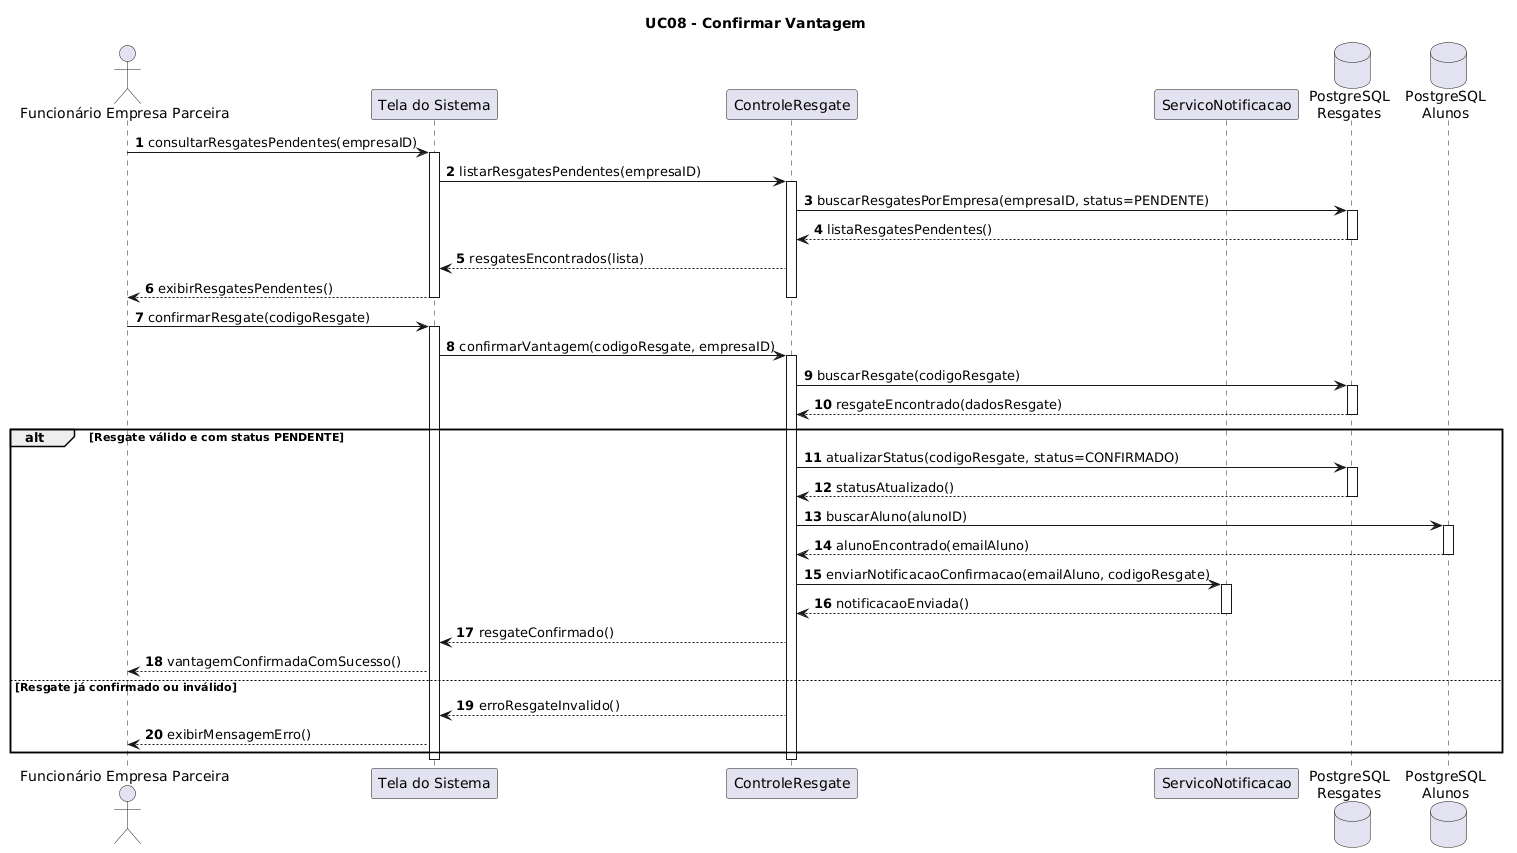

The diagram above was rendered by PlantUML. Its source (embedded in the PNG):
@startuml
autonumber

title UC08 - Confirmar Vantagem

actor "Funcionário Empresa Parceira" as FEP
participant "Tela do Sistema" as Tela
participant "ControleResgate" as CR
participant "ServicoNotificacao" as SN
database "PostgreSQL\nResgates" as DBResgate
database "PostgreSQL\nAlunos" as DBAluno

FEP -> Tela : consultarResgatesPendentes(empresaID)
activate Tela

Tela -> CR : listarResgatesPendentes(empresaID)
activate CR

CR -> DBResgate : buscarResgatesPorEmpresa(empresaID, status=PENDENTE)
activate DBResgate
DBResgate --> CR : listaResgatesPendentes()
deactivate DBResgate

CR --> Tela : resgatesEncontrados(lista)
Tela --> FEP : exibirResgatesPendentes()

deactivate CR
deactivate Tela

FEP -> Tela : confirmarResgate(codigoResgate)
activate Tela

Tela -> CR : confirmarVantagem(codigoResgate, empresaID)
activate CR

CR -> DBResgate : buscarResgate(codigoResgate)
activate DBResgate
DBResgate --> CR : resgateEncontrado(dadosResgate)
deactivate DBResgate

alt Resgate válido e com status PENDENTE
    CR -> DBResgate : atualizarStatus(codigoResgate, status=CONFIRMADO)
    activate DBResgate
    DBResgate --> CR : statusAtualizado()
    deactivate DBResgate

    CR -> DBAluno : buscarAluno(alunoID)
    activate DBAluno
    DBAluno --> CR : alunoEncontrado(emailAluno)
    deactivate DBAluno

    CR -> SN : enviarNotificacaoConfirmacao(emailAluno, codigoResgate)
    activate SN
    SN --> CR : notificacaoEnviada()
    deactivate SN

    CR --> Tela : resgateConfirmado()
    Tela --> FEP : vantagemConfirmadaComSucesso()

else Resgate já confirmado ou inválido
    CR --> Tela : erroResgateInvalido()
    Tela --> FEP : exibirMensagemErro()
end

deactivate CR
deactivate Tela
@enduml